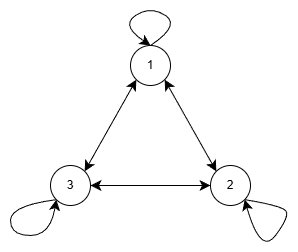

The diagram above was exported from draw.io. Its source (the exported page's mxGraphModel, read from the mxfile embedded in the PNG):
<mxGraphModel dx="1439" dy="829" grid="1" gridSize="10" guides="1" tooltips="1" connect="1" arrows="1" fold="1" page="1" pageScale="1" pageWidth="1600" pageHeight="900" math="0" shadow="0">
  <root>
    <mxCell id="0" />
    <mxCell id="1" parent="0" />
    <mxCell id="UuhejYODt6KEI1ppSTGa-6" edge="1" parent="1" source="UuhejYODt6KEI1ppSTGa-1" style="edgeStyle=none;curved=1;rounded=0;orthogonalLoop=1;jettySize=auto;html=1;exitX=1;exitY=1;exitDx=0;exitDy=0;entryX=0;entryY=0;entryDx=0;entryDy=0;fontSize=12;startSize=8;endSize=8;" target="UuhejYODt6KEI1ppSTGa-2">
      <mxGeometry relative="1" as="geometry" />
    </mxCell>
    <mxCell id="UuhejYODt6KEI1ppSTGa-7" edge="1" parent="1" source="UuhejYODt6KEI1ppSTGa-1" style="edgeStyle=none;curved=1;rounded=0;orthogonalLoop=1;jettySize=auto;html=1;exitX=0;exitY=1;exitDx=0;exitDy=0;entryX=1;entryY=0;entryDx=0;entryDy=0;fontSize=12;startSize=8;endSize=8;" target="UuhejYODt6KEI1ppSTGa-3">
      <mxGeometry relative="1" as="geometry" />
    </mxCell>
    <mxCell id="UuhejYODt6KEI1ppSTGa-1" parent="1" style="ellipse;whiteSpace=wrap;html=1;aspect=fixed;" value="1" vertex="1">
      <mxGeometry height="40" width="40" x="360" y="280" as="geometry" />
    </mxCell>
    <mxCell id="UuhejYODt6KEI1ppSTGa-8" edge="1" parent="1" source="UuhejYODt6KEI1ppSTGa-2" style="edgeStyle=none;curved=1;rounded=0;orthogonalLoop=1;jettySize=auto;html=1;exitX=0;exitY=0.5;exitDx=0;exitDy=0;fontSize=12;startSize=8;endSize=8;entryX=1;entryY=0.5;entryDx=0;entryDy=0;" target="UuhejYODt6KEI1ppSTGa-3">
      <mxGeometry relative="1" as="geometry">
        <mxPoint x="360" y="400" as="targetPoint" />
      </mxGeometry>
    </mxCell>
    <mxCell id="UuhejYODt6KEI1ppSTGa-11" edge="1" parent="1" source="UuhejYODt6KEI1ppSTGa-2" style="edgeStyle=none;curved=1;rounded=0;orthogonalLoop=1;jettySize=auto;html=1;exitX=0;exitY=0;exitDx=0;exitDy=0;entryX=1;entryY=1;entryDx=0;entryDy=0;fontSize=12;startSize=8;endSize=8;" target="UuhejYODt6KEI1ppSTGa-1">
      <mxGeometry relative="1" as="geometry" />
    </mxCell>
    <mxCell id="UuhejYODt6KEI1ppSTGa-13" edge="1" parent="1" source="UuhejYODt6KEI1ppSTGa-2" style="edgeStyle=none;curved=1;rounded=0;orthogonalLoop=1;jettySize=auto;html=1;exitX=1;exitY=1;exitDx=0;exitDy=0;fontSize=12;startSize=8;endSize=8;entryX=1;entryY=1;entryDx=0;entryDy=0;" target="UuhejYODt6KEI1ppSTGa-2">
      <mxGeometry relative="1" as="geometry">
        <Array as="points">
          <mxPoint x="510" y="440" />
          <mxPoint x="520" y="450" />
          <mxPoint x="490" y="490" />
        </Array>
        <mxPoint x="520" y="480" as="targetPoint" />
      </mxGeometry>
    </mxCell>
    <mxCell id="UuhejYODt6KEI1ppSTGa-2" parent="1" style="ellipse;whiteSpace=wrap;html=1;aspect=fixed;" value="2" vertex="1">
      <mxGeometry height="40" width="40" x="440" y="400" as="geometry" />
    </mxCell>
    <mxCell id="UuhejYODt6KEI1ppSTGa-10" edge="1" parent="1" source="UuhejYODt6KEI1ppSTGa-3" style="edgeStyle=none;curved=1;rounded=0;orthogonalLoop=1;jettySize=auto;html=1;exitX=1;exitY=0;exitDx=0;exitDy=0;entryX=0;entryY=1;entryDx=0;entryDy=0;fontSize=12;startSize=8;endSize=8;" target="UuhejYODt6KEI1ppSTGa-1">
      <mxGeometry relative="1" as="geometry" />
    </mxCell>
    <mxCell id="UuhejYODt6KEI1ppSTGa-12" edge="1" parent="1" source="UuhejYODt6KEI1ppSTGa-3" style="edgeStyle=none;curved=1;rounded=0;orthogonalLoop=1;jettySize=auto;html=1;exitX=1;exitY=0.5;exitDx=0;exitDy=0;fontSize=12;startSize=8;endSize=8;">
      <mxGeometry relative="1" as="geometry">
        <mxPoint x="440" y="420" as="targetPoint" />
      </mxGeometry>
    </mxCell>
    <mxCell id="UuhejYODt6KEI1ppSTGa-14" edge="1" parent="1" source="UuhejYODt6KEI1ppSTGa-3" style="edgeStyle=none;curved=1;rounded=0;orthogonalLoop=1;jettySize=auto;html=1;exitX=0;exitY=1;exitDx=0;exitDy=0;fontSize=12;startSize=8;endSize=8;entryX=0;entryY=1;entryDx=0;entryDy=0;" target="UuhejYODt6KEI1ppSTGa-3">
      <mxGeometry relative="1" as="geometry">
        <Array as="points">
          <mxPoint x="240" y="440" />
          <mxPoint x="240" y="470" />
          <mxPoint x="280" y="470" />
        </Array>
        <mxPoint x="280" y="470" as="targetPoint" />
      </mxGeometry>
    </mxCell>
    <mxCell id="UuhejYODt6KEI1ppSTGa-3" parent="1" style="ellipse;whiteSpace=wrap;html=1;aspect=fixed;" value="3" vertex="1">
      <mxGeometry height="40" width="40" x="280" y="400" as="geometry" />
    </mxCell>
    <mxCell id="UuhejYODt6KEI1ppSTGa-5" edge="1" parent="1" source="UuhejYODt6KEI1ppSTGa-1" style="edgeStyle=none;curved=1;rounded=0;orthogonalLoop=1;jettySize=auto;html=1;exitX=0.5;exitY=0;exitDx=0;exitDy=0;fontSize=12;startSize=8;endSize=8;">
      <mxGeometry relative="1" as="geometry">
        <Array as="points">
          <mxPoint x="410" y="260" />
          <mxPoint x="380" y="240" />
          <mxPoint x="350" y="260" />
        </Array>
        <mxPoint x="380" y="280" as="targetPoint" />
      </mxGeometry>
    </mxCell>
  </root>
</mxGraphModel>